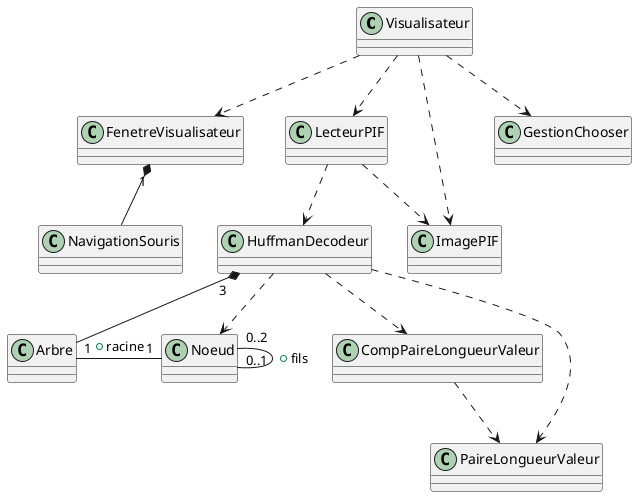

The diagram above was rendered by PlantUML. Its source (embedded in the PNG):
@startuml

class Visualisateur
class FenetreVisualisateur
static class LecteurPIF
class ImagePIF
class NavigationSouris
class CompPaireLongueurValeur
class HuffmanDecodeur
class PaireLongueurValeur
class Arbre
class Noeud
static class GestionChooser

Visualisateur ..> GestionChooser
Visualisateur ..> FenetreVisualisateur
Visualisateur ..> LecteurPIF
Visualisateur ..> ImagePIF

FenetreVisualisateur "1" *-- NavigationSouris

LecteurPIF ..> ImagePIF 
LecteurPIF ..> HuffmanDecodeur

CompPaireLongueurValeur ..> PaireLongueurValeur

HuffmanDecodeur ..> PaireLongueurValeur
HuffmanDecodeur ..> CompPaireLongueurValeur
HuffmanDecodeur "3" *-- Arbre
HuffmanDecodeur ..> Noeud

Arbre "1" -right- "1" Noeud : +racine

Noeud "0..1" -left- "0..2" Noeud : +fils

@enduml